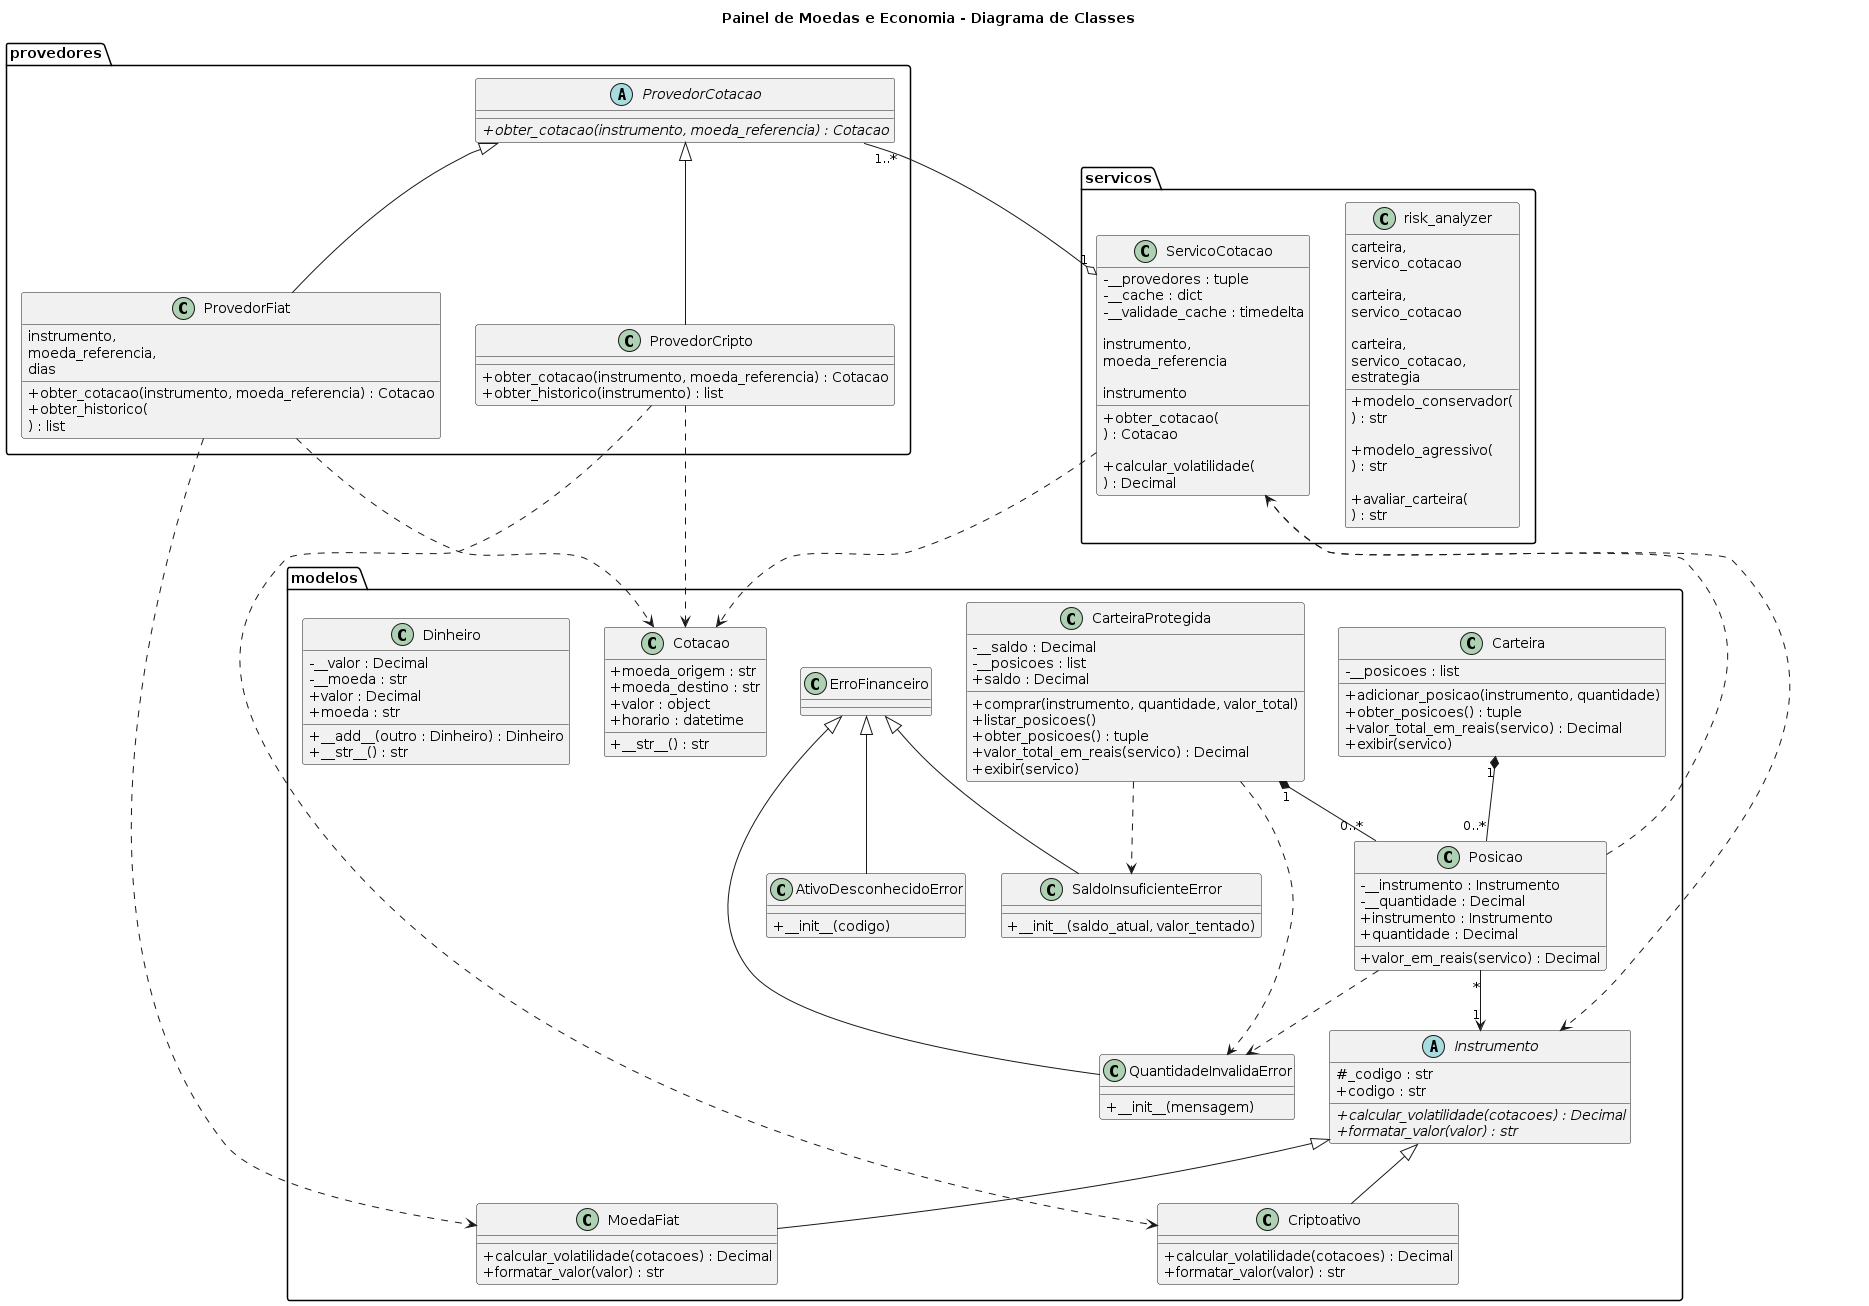

The diagram above was rendered by PlantUML. Its source (embedded in the PNG):
@startuml
title Painel de Moedas e Economia - Diagrama de Classes

skinparam classAttributeIconSize 0

' ==========================================================
' MODELOS
' ==========================================================

package "modelos" {

    abstract class Instrumento {
        # _codigo : str
        + codigo : str
        {abstract} + calcular_volatilidade(cotacoes) : Decimal
        {abstract} + formatar_valor(valor) : str
    }

    class MoedaFiat {
        + calcular_volatilidade(cotacoes) : Decimal
        + formatar_valor(valor) : str
    }

    class Criptoativo {
        + calcular_volatilidade(cotacoes) : Decimal
        + formatar_valor(valor) : str
    }

    class Dinheiro {
        - __valor : Decimal
        - __moeda : str
        + valor : Decimal
        + moeda : str
        + __add__(outro : Dinheiro) : Dinheiro
        + __str__() : str
    }

    class Cotacao {
        + moeda_origem : str
        + moeda_destino : str
        + valor : object
        + horario : datetime
        + __str__() : str
    }

    class Posicao {
        - __instrumento : Instrumento
        - __quantidade : Decimal
        + instrumento : Instrumento
        + quantidade : Decimal
        + valor_em_reais(servico) : Decimal
    }

    class Carteira {
        - __posicoes : list
        + adicionar_posicao(instrumento, quantidade)
        + obter_posicoes() : tuple
        + valor_total_em_reais(servico) : Decimal
        + exibir(servico)
    }

    class CarteiraProtegida {
        - __saldo : Decimal
        - __posicoes : list
        + saldo : Decimal
        + comprar(instrumento, quantidade, valor_total)
        + listar_posicoes()
        + obter_posicoes() : tuple
        + valor_total_em_reais(servico) : Decimal
        + exibir(servico)
    }

    class ErroFinanceiro {
    }

    class SaldoInsuficienteError {
        + __init__(saldo_atual, valor_tentado)
    }

    class QuantidadeInvalidaError {
        + __init__(mensagem)
    }

    class AtivoDesconhecidoError {
        + __init__(codigo)
    }
}


' ==========================================================
' PROVEDORES
' ==========================================================

package "provedores" {

    abstract class ProvedorCotacao {
        {abstract} + obter_cotacao(instrumento, moeda_referencia) : Cotacao
    }

    class ProvedorFiat {
        + obter_cotacao(instrumento, moeda_referencia) : Cotacao
        + obter_historico(
            instrumento,
            moeda_referencia,
            dias
        ) : list
    }

    class ProvedorCripto {
        + obter_cotacao(instrumento, moeda_referencia) : Cotacao
        + obter_historico(instrumento) : list
    }
}


' ==========================================================
' SERVIÇOS
' ==========================================================

package "servicos" {

    class ServicoCotacao {
        - __provedores : tuple
        - __cache : dict
        - __validade_cache : timedelta

        + obter_cotacao(
            instrumento,
            moeda_referencia
        ) : Cotacao

        + calcular_volatilidade(
            instrumento
        ) : Decimal
    }

    class risk_analyzer {
        + modelo_conservador(
            carteira,
            servico_cotacao
        ) : str

        + modelo_agressivo(
            carteira,
            servico_cotacao
        ) : str

        + avaliar_carteira(
            carteira,
            servico_cotacao,
            estrategia
        ) : str
    }
}


' ==========================================================
' HERANÇA
' ==========================================================

Instrumento <|-- MoedaFiat
Instrumento <|-- Criptoativo

ProvedorCotacao <|-- ProvedorFiat
ProvedorCotacao <|-- ProvedorCripto

ErroFinanceiro <|-- SaldoInsuficienteError
ErroFinanceiro <|-- QuantidadeInvalidaError
ErroFinanceiro <|-- AtivoDesconhecidoError


' ==========================================================
' RELACIONAMENTOS DOS MODELOS
' ==========================================================

Carteira "1" *-- "0..*" Posicao

CarteiraProtegida "1" *-- "0..*" Posicao

Posicao "*" --> "1" Instrumento


' ==========================================================
' RELACIONAMENTOS DE SERVIÇO
' ==========================================================

Posicao ..> ServicoCotacao

ServicoCotacao "1" o-- "1..*" ProvedorCotacao

ServicoCotacao ..> Instrumento
ServicoCotacao ..> Cotacao


' ==========================================================
' RELACIONAMENTOS DOS PROVEDORES
' ==========================================================

ProvedorFiat ..> MoedaFiat
ProvedorFiat ..> Cotacao

ProvedorCripto ..> Criptoativo
ProvedorCripto ..> Cotacao


' ==========================================================
' OUTROS RELACIONAMENTOS
' ==========================================================

CarteiraProtegida ..> SaldoInsuficienteError
CarteiraProtegida ..> QuantidadeInvalidaError

Posicao ..> QuantidadeInvalidaError
@enduml